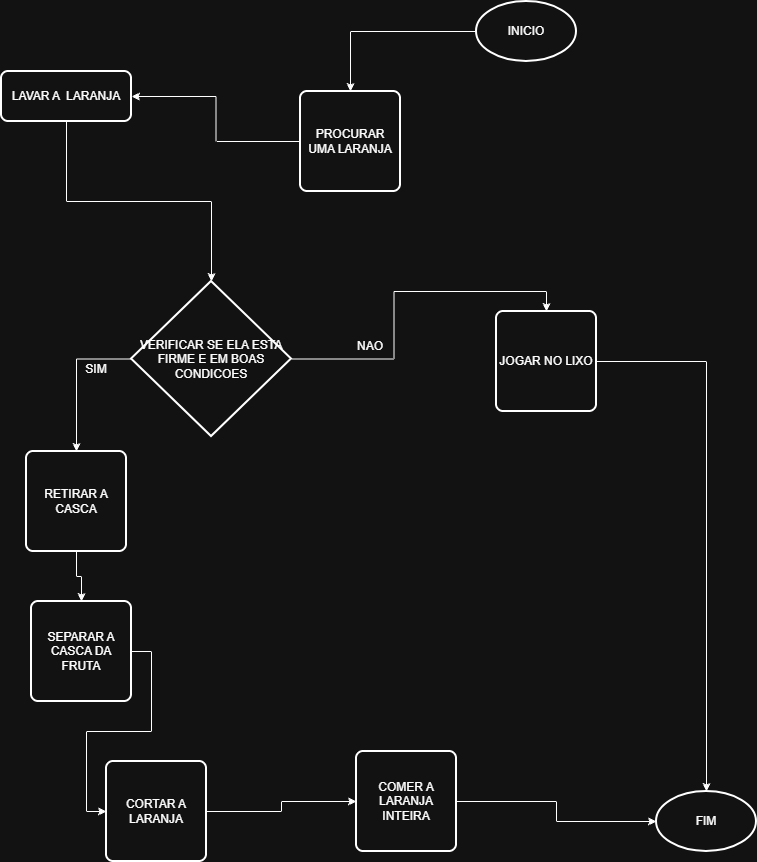

The diagram above was exported from draw.io. Its source (the exported page's mxGraphModel, read from the mxfile embedded in the PNG):
<mxGraphModel dx="1414" dy="751" grid="1" gridSize="10" guides="1" tooltips="1" connect="1" arrows="1" fold="1" page="1" pageScale="1" pageWidth="827" pageHeight="1169" math="0" shadow="0">
  <root>
    <mxCell id="0" />
    <mxCell id="1" parent="0" />
    <mxCell id="SzVgtJn3fzRY3BQI3xau-9" edge="1" parent="1" source="SzVgtJn3fzRY3BQI3xau-1" style="edgeStyle=orthogonalEdgeStyle;rounded=0;orthogonalLoop=1;jettySize=auto;html=1;" target="SzVgtJn3fzRY3BQI3xau-8" value="">
      <mxGeometry relative="1" as="geometry" />
    </mxCell>
    <mxCell id="SzVgtJn3fzRY3BQI3xau-1" parent="1" style="strokeWidth=2;html=1;shape=mxgraph.flowchart.start_1;whiteSpace=wrap;" value="INICIO" vertex="1">
      <mxGeometry height="60" width="100" x="490" y="170" as="geometry" />
    </mxCell>
    <mxCell id="SzVgtJn3fzRY3BQI3xau-27" edge="1" parent="1" source="SzVgtJn3fzRY3BQI3xau-2" style="edgeStyle=orthogonalEdgeStyle;rounded=0;orthogonalLoop=1;jettySize=auto;html=1;exitX=1;exitY=0.5;exitDx=0;exitDy=0;entryX=0;entryY=0.5;entryDx=0;entryDy=0;" target="SzVgtJn3fzRY3BQI3xau-22">
      <mxGeometry relative="1" as="geometry" />
    </mxCell>
    <mxCell id="SzVgtJn3fzRY3BQI3xau-2" parent="1" style="rounded=1;whiteSpace=wrap;html=1;absoluteArcSize=1;arcSize=14;strokeWidth=2;" value="CORTAR A LARANJA" vertex="1">
      <mxGeometry height="100" width="100" x="120" y="930" as="geometry" />
    </mxCell>
    <mxCell id="SzVgtJn3fzRY3BQI3xau-18" edge="1" parent="1" source="SzVgtJn3fzRY3BQI3xau-3" style="edgeStyle=orthogonalEdgeStyle;rounded=0;orthogonalLoop=1;jettySize=auto;html=1;exitX=0.5;exitY=1;exitDx=0;exitDy=0;entryX=0.5;entryY=0;entryDx=0;entryDy=0;" target="SzVgtJn3fzRY3BQI3xau-4">
      <mxGeometry relative="1" as="geometry" />
    </mxCell>
    <mxCell id="SzVgtJn3fzRY3BQI3xau-3" parent="1" style="rounded=1;whiteSpace=wrap;html=1;absoluteArcSize=1;arcSize=14;strokeWidth=2;" value="RETIRAR A CASCA" vertex="1">
      <mxGeometry height="100" width="100" x="40" y="620" as="geometry" />
    </mxCell>
    <mxCell id="SzVgtJn3fzRY3BQI3xau-19" edge="1" parent="1" source="SzVgtJn3fzRY3BQI3xau-4" style="edgeStyle=orthogonalEdgeStyle;rounded=0;orthogonalLoop=1;jettySize=auto;html=1;exitX=1;exitY=0.5;exitDx=0;exitDy=0;entryX=0;entryY=0.5;entryDx=0;entryDy=0;" target="SzVgtJn3fzRY3BQI3xau-2">
      <mxGeometry relative="1" as="geometry" />
    </mxCell>
    <mxCell id="SzVgtJn3fzRY3BQI3xau-4" parent="1" style="rounded=1;whiteSpace=wrap;html=1;absoluteArcSize=1;arcSize=14;strokeWidth=2;" value="SEPARAR A CASCA DA FRUTA" vertex="1">
      <mxGeometry height="100" width="100" x="45" y="770" as="geometry" />
    </mxCell>
    <mxCell id="SzVgtJn3fzRY3BQI3xau-11" edge="1" parent="1" source="SzVgtJn3fzRY3BQI3xau-5" style="edgeStyle=orthogonalEdgeStyle;rounded=0;orthogonalLoop=1;jettySize=auto;html=1;" target="SzVgtJn3fzRY3BQI3xau-7" value="">
      <mxGeometry relative="1" as="geometry" />
    </mxCell>
    <mxCell id="SzVgtJn3fzRY3BQI3xau-5" parent="1" style="rounded=1;whiteSpace=wrap;html=1;absoluteArcSize=1;arcSize=14;strokeWidth=2;" value="LAVAR A&amp;nbsp; LARANJA" vertex="1">
      <mxGeometry height="50" width="130" x="15" y="240" as="geometry" />
    </mxCell>
    <mxCell id="SzVgtJn3fzRY3BQI3xau-12" edge="1" parent="1" source="SzVgtJn3fzRY3BQI3xau-7" style="edgeStyle=orthogonalEdgeStyle;rounded=0;orthogonalLoop=1;jettySize=auto;html=1;" target="SzVgtJn3fzRY3BQI3xau-3" value="">
      <mxGeometry relative="1" as="geometry" />
    </mxCell>
    <mxCell id="SzVgtJn3fzRY3BQI3xau-7" parent="1" style="strokeWidth=2;html=1;shape=mxgraph.flowchart.decision;whiteSpace=wrap;" value="VERIFICAR SE ELA ESTA FIRME E EM BOAS CONDICOES" vertex="1">
      <mxGeometry height="155" width="160" x="145" y="450" as="geometry" />
    </mxCell>
    <mxCell id="SzVgtJn3fzRY3BQI3xau-10" edge="1" parent="1" source="SzVgtJn3fzRY3BQI3xau-8" style="edgeStyle=orthogonalEdgeStyle;rounded=0;orthogonalLoop=1;jettySize=auto;html=1;" target="SzVgtJn3fzRY3BQI3xau-5" value="">
      <mxGeometry relative="1" as="geometry" />
    </mxCell>
    <mxCell id="SzVgtJn3fzRY3BQI3xau-8" parent="1" style="rounded=1;whiteSpace=wrap;html=1;absoluteArcSize=1;arcSize=14;strokeWidth=2;" value="PROCURAR UMA LARANJA" vertex="1">
      <mxGeometry height="100" width="100" x="314" y="260" as="geometry" />
    </mxCell>
    <mxCell id="SzVgtJn3fzRY3BQI3xau-13" parent="1" style="strokeWidth=2;html=1;shape=mxgraph.flowchart.start_1;whiteSpace=wrap;" value="FIM" vertex="1">
      <mxGeometry height="60" width="100" x="670" y="960" as="geometry" />
    </mxCell>
    <mxCell id="SzVgtJn3fzRY3BQI3xau-14" parent="1" style="text;html=1;whiteSpace=wrap;strokeColor=none;fillColor=none;align=center;verticalAlign=middle;rounded=0;" value="NAO" vertex="1">
      <mxGeometry height="30" width="60" x="354" y="500" as="geometry" />
    </mxCell>
    <mxCell id="SzVgtJn3fzRY3BQI3xau-15" edge="1" parent="1" source="SzVgtJn3fzRY3BQI3xau-30" style="edgeStyle=orthogonalEdgeStyle;rounded=0;orthogonalLoop=1;jettySize=auto;html=1;exitX=1;exitY=0.5;exitDx=0;exitDy=0;exitPerimeter=0;entryX=0.5;entryY=0;entryDx=0;entryDy=0;entryPerimeter=0;" target="SzVgtJn3fzRY3BQI3xau-13">
      <mxGeometry relative="1" as="geometry" />
    </mxCell>
    <mxCell id="SzVgtJn3fzRY3BQI3xau-16" parent="1" style="text;html=1;whiteSpace=wrap;strokeColor=none;fillColor=none;align=center;verticalAlign=middle;rounded=0;" value="SIM&lt;div&gt;&lt;br&gt;&lt;/div&gt;" vertex="1">
      <mxGeometry height="30" width="60" x="80" y="530" as="geometry" />
    </mxCell>
    <mxCell id="SzVgtJn3fzRY3BQI3xau-28" edge="1" parent="1" source="SzVgtJn3fzRY3BQI3xau-22" style="edgeStyle=orthogonalEdgeStyle;rounded=0;orthogonalLoop=1;jettySize=auto;html=1;exitX=1;exitY=0.5;exitDx=0;exitDy=0;" target="SzVgtJn3fzRY3BQI3xau-13">
      <mxGeometry relative="1" as="geometry" />
    </mxCell>
    <mxCell id="SzVgtJn3fzRY3BQI3xau-22" parent="1" style="rounded=1;whiteSpace=wrap;html=1;absoluteArcSize=1;arcSize=14;strokeWidth=2;" value="COMER A LARANJA INTEIRA" vertex="1">
      <mxGeometry height="100" width="100" x="370" y="920" as="geometry" />
    </mxCell>
    <mxCell id="SzVgtJn3fzRY3BQI3xau-29" edge="1" parent="1" source="SzVgtJn3fzRY3BQI3xau-7" style="edgeStyle=orthogonalEdgeStyle;rounded=0;orthogonalLoop=1;jettySize=auto;html=1;exitX=1;exitY=0.5;exitDx=0;exitDy=0;exitPerimeter=0;entryX=0.5;entryY=0;entryDx=0;entryDy=0;entryPerimeter=0;" target="SzVgtJn3fzRY3BQI3xau-30" value="">
      <mxGeometry relative="1" as="geometry">
        <mxPoint x="305" y="528" as="sourcePoint" />
        <mxPoint x="720" y="960" as="targetPoint" />
      </mxGeometry>
    </mxCell>
    <mxCell id="SzVgtJn3fzRY3BQI3xau-30" parent="1" style="rounded=1;whiteSpace=wrap;html=1;absoluteArcSize=1;arcSize=14;strokeWidth=2;" value="JOGAR NO LIXO" vertex="1">
      <mxGeometry height="100" width="100" x="510" y="480" as="geometry" />
    </mxCell>
  </root>
</mxGraphModel>